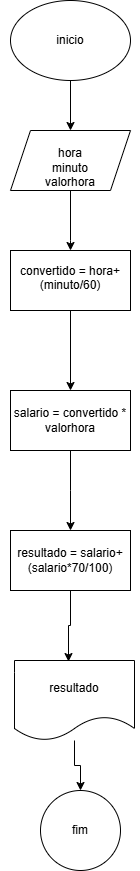

The diagram above was exported from draw.io. Its source (the exported page's mxGraphModel, read from the mxfile embedded in the PNG):
<mxGraphModel dx="880" dy="460" grid="1" gridSize="10" guides="1" tooltips="1" connect="1" arrows="1" fold="1" page="1" pageScale="1" pageWidth="827" pageHeight="1169" math="0" shadow="0">
  <root>
    <mxCell id="0" />
    <mxCell id="1" parent="0" />
    <mxCell id="Hqksp4270SQ5c1QXPH9P-7" style="edgeStyle=orthogonalEdgeStyle;rounded=0;orthogonalLoop=1;jettySize=auto;html=1;entryX=0.5;entryY=0;entryDx=0;entryDy=0;" edge="1" parent="1" source="Hqksp4270SQ5c1QXPH9P-1" target="Hqksp4270SQ5c1QXPH9P-3">
      <mxGeometry relative="1" as="geometry" />
    </mxCell>
    <mxCell id="Hqksp4270SQ5c1QXPH9P-1" value="" style="ellipse;whiteSpace=wrap;html=1;" vertex="1" parent="1">
      <mxGeometry x="350" y="30" width="120" height="80" as="geometry" />
    </mxCell>
    <mxCell id="Hqksp4270SQ5c1QXPH9P-2" value="inicio" style="text;html=1;align=center;verticalAlign=middle;whiteSpace=wrap;rounded=0;" vertex="1" parent="1">
      <mxGeometry x="380" y="55" width="60" height="30" as="geometry" />
    </mxCell>
    <mxCell id="Hqksp4270SQ5c1QXPH9P-5" style="edgeStyle=orthogonalEdgeStyle;rounded=0;orthogonalLoop=1;jettySize=auto;html=1;entryX=0.5;entryY=0;entryDx=0;entryDy=0;" edge="1" parent="1" source="Hqksp4270SQ5c1QXPH9P-3" target="Hqksp4270SQ5c1QXPH9P-4">
      <mxGeometry relative="1" as="geometry">
        <Array as="points">
          <mxPoint x="410" y="270" />
        </Array>
      </mxGeometry>
    </mxCell>
    <mxCell id="Hqksp4270SQ5c1QXPH9P-3" value="&lt;br&gt;&lt;div&gt;hora&lt;div&gt;minuto&lt;/div&gt;&lt;div&gt;valorhora&lt;/div&gt;&lt;/div&gt;" style="shape=parallelogram;perimeter=parallelogramPerimeter;whiteSpace=wrap;html=1;fixedSize=1;" vertex="1" parent="1">
      <mxGeometry x="350" y="160" width="120" height="60" as="geometry" />
    </mxCell>
    <mxCell id="Hqksp4270SQ5c1QXPH9P-11" value="" style="edgeStyle=orthogonalEdgeStyle;rounded=0;orthogonalLoop=1;jettySize=auto;html=1;" edge="1" parent="1" source="Hqksp4270SQ5c1QXPH9P-4" target="Hqksp4270SQ5c1QXPH9P-10">
      <mxGeometry relative="1" as="geometry" />
    </mxCell>
    <mxCell id="Hqksp4270SQ5c1QXPH9P-4" value="" style="rounded=0;whiteSpace=wrap;html=1;" vertex="1" parent="1">
      <mxGeometry x="350" y="280" width="120" height="60" as="geometry" />
    </mxCell>
    <mxCell id="Hqksp4270SQ5c1QXPH9P-8" value="convertido = hora+&lt;br&gt;&lt;div&gt;(minuto/60)&lt;/div&gt;&lt;div&gt;&lt;br&gt;&lt;/div&gt;" style="text;html=1;align=center;verticalAlign=middle;whiteSpace=wrap;rounded=0;" vertex="1" parent="1">
      <mxGeometry x="340" y="300" width="140" height="30" as="geometry" />
    </mxCell>
    <mxCell id="Hqksp4270SQ5c1QXPH9P-9" style="edgeStyle=orthogonalEdgeStyle;rounded=0;orthogonalLoop=1;jettySize=auto;html=1;exitX=0.5;exitY=1;exitDx=0;exitDy=0;" edge="1" parent="1" source="Hqksp4270SQ5c1QXPH9P-8" target="Hqksp4270SQ5c1QXPH9P-8">
      <mxGeometry relative="1" as="geometry" />
    </mxCell>
    <mxCell id="Hqksp4270SQ5c1QXPH9P-13" value="" style="edgeStyle=orthogonalEdgeStyle;rounded=0;orthogonalLoop=1;jettySize=auto;html=1;" edge="1" parent="1" source="Hqksp4270SQ5c1QXPH9P-10">
      <mxGeometry relative="1" as="geometry">
        <mxPoint x="410" y="560" as="targetPoint" />
      </mxGeometry>
    </mxCell>
    <mxCell id="Hqksp4270SQ5c1QXPH9P-10" value="salario = convertido * valorhora" style="rounded=0;whiteSpace=wrap;html=1;" vertex="1" parent="1">
      <mxGeometry x="350" y="420" width="120" height="60" as="geometry" />
    </mxCell>
    <mxCell id="Hqksp4270SQ5c1QXPH9P-14" value="resultado = salario+(salario*70/100)" style="rounded=0;whiteSpace=wrap;html=1;" vertex="1" parent="1">
      <mxGeometry x="350" y="560" width="120" height="60" as="geometry" />
    </mxCell>
    <mxCell id="Hqksp4270SQ5c1QXPH9P-18" style="edgeStyle=orthogonalEdgeStyle;rounded=0;orthogonalLoop=1;jettySize=auto;html=1;entryX=0.5;entryY=0;entryDx=0;entryDy=0;" edge="1" parent="1" source="Hqksp4270SQ5c1QXPH9P-15" target="Hqksp4270SQ5c1QXPH9P-17">
      <mxGeometry relative="1" as="geometry" />
    </mxCell>
    <mxCell id="Hqksp4270SQ5c1QXPH9P-15" value="resultado" style="shape=document;whiteSpace=wrap;html=1;boundedLbl=1;" vertex="1" parent="1">
      <mxGeometry x="354" y="690" width="120" height="80" as="geometry" />
    </mxCell>
    <mxCell id="Hqksp4270SQ5c1QXPH9P-16" style="edgeStyle=orthogonalEdgeStyle;rounded=0;orthogonalLoop=1;jettySize=auto;html=1;entryX=0.45;entryY=0.013;entryDx=0;entryDy=0;entryPerimeter=0;" edge="1" parent="1" source="Hqksp4270SQ5c1QXPH9P-14" target="Hqksp4270SQ5c1QXPH9P-15">
      <mxGeometry relative="1" as="geometry" />
    </mxCell>
    <mxCell id="Hqksp4270SQ5c1QXPH9P-17" value="fim" style="ellipse;whiteSpace=wrap;html=1;aspect=fixed;" vertex="1" parent="1">
      <mxGeometry x="380" y="820" width="80" height="80" as="geometry" />
    </mxCell>
  </root>
</mxGraphModel>